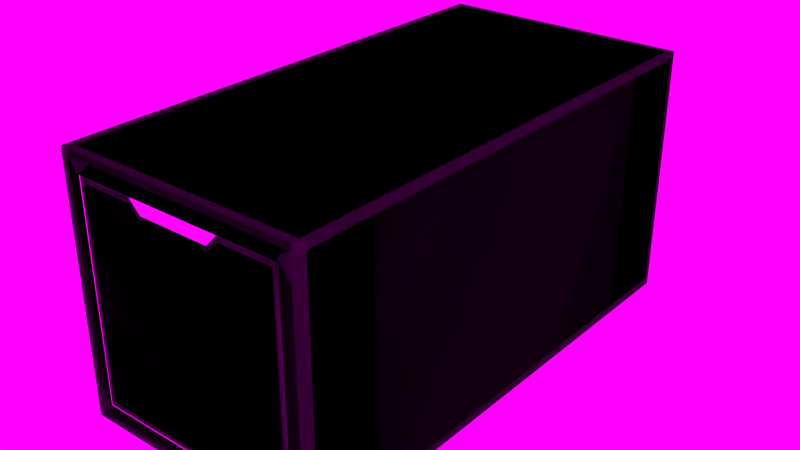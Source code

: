 # Source: chest_drawer.blend  (saved by Blender 3.1.7; exported with 4.5.12 LTS)
import bpy
from mathutils import Matrix  # noqa: F401  (used for matrix-valued properties, if any)

bpy.ops.wm.read_factory_settings(use_empty=True)
scene = bpy.context.scene
scene.name = 'Scene'

# ---- images (referenced by path relative to the original .blend; pixels are not part of the script)
import os
ASSET_DIR = os.environ.get("B2B_ASSET_DIR", "")  # directory of the original .blend (textures are referenced by path, not embedded)
HERE = os.path.dirname(os.path.abspath(__file__))  # packed textures are extracted next to this script under _unpacked/

def load_image(name, relpath, width, height, colorspace="sRGB"):
    """Load a texture the original file referenced (path relative to the .blend, or extracted next to this script)."""
    p = next((c for c in (os.path.join(HERE, relpath), os.path.join(ASSET_DIR, relpath)) if relpath and os.path.exists(c)), "")
    if p:
        img = bpy.data.images.load(p, check_existing=True)
        img.name = name
    else:  # same state as the original file: an image datablock whose file is absent (Cycles renders it pink)
        img = bpy.data.images.new(name, width, height)
        img.source = "FILE"
        img.filepath = "//" + (relpath or name)
    img.colorspace_settings.name = colorspace
    return img
img_ironchest_d_png = load_image('ironchest_d.png', 'ironchest_d.png', 1024, 1024, 'sRGB')
img_ironchest_d_png_004 = load_image('ironchest_d.png.004', 'ironchest_d.png', 1024, 1024, 'sRGB')
img_studio_small_03_1k_exr = load_image('studio_small_03_1k.exr', 'studio_small_03_1k.exr', 1024, 1024, 'Linear Rec.709')

# ---- materials (node trees are filled in below, after node groups)
mat_material = bpy.data.materials.new('Material')
mat_material_004 = bpy.data.materials.new('Material.004')

# ---- material node trees
mat_material.use_nodes = True; mat_material.node_tree.nodes.clear()
_N = mat_material.node_tree.nodes; _L = mat_material.node_tree.links
n0 = _N.new('ShaderNodeBsdfPrincipled'); n0.name = 'Principled BSDF'; n0.location = (10, 300)
n0.distribution = 'GGX'
n0.subsurface_method = 'RANDOM_WALK_SKIN'
n0.inputs[2].default_value = 1.0
n0.inputs[3].default_value = 1.45
n0.inputs[13].default_value = 0.09091
n0.inputs[27].default_value = (0.0, 0.0, 0.0, 1.0)
n0.inputs[28].default_value = 1.0
n1 = _N.new('ShaderNodeOutputMaterial'); n1.name = 'Material Output'; n1.location = (300, 300)
n2 = _N.new('ShaderNodeTexImage'); n2.name = 'Image Texture'; n2.location = (-290, 123)
n2.image = img_ironchest_d_png
n2.interpolation = 'Closest'
_L.new(n0.outputs[0], n1.inputs[0])
_L.new(n2.outputs[0], n0.inputs[0])
n1.is_active_output = True
mat_material_004.use_nodes = True; mat_material_004.node_tree.nodes.clear()
_N = mat_material_004.node_tree.nodes; _L = mat_material_004.node_tree.links
n0 = _N.new('ShaderNodeBsdfPrincipled'); n0.name = 'Principled BSDF'; n0.location = (10, 300)
n0.distribution = 'GGX'
n0.subsurface_method = 'RANDOM_WALK_SKIN'
n0.inputs[2].default_value = 1.0
n0.inputs[3].default_value = 1.45
n0.inputs[13].default_value = 0.09091
n0.inputs[27].default_value = (0.0, 0.0, 0.0, 1.0)
n0.inputs[28].default_value = 1.0
n1 = _N.new('ShaderNodeOutputMaterial'); n1.name = 'Material Output'; n1.location = (300, 300)
n2 = _N.new('ShaderNodeTexImage'); n2.name = 'Image Texture'; n2.location = (-290, 123)
n2.image = img_ironchest_d_png_004
n2.interpolation = 'Closest'
_L.new(n0.outputs[0], n1.inputs[0])
_L.new(n2.outputs[0], n0.inputs[0])
n1.is_active_output = True

# ---- world
world_world = bpy.data.worlds.new('World'); scene.world = world_world
world_world.use_nodes = True; world_world.node_tree.nodes.clear()
_N = world_world.node_tree.nodes; _L = world_world.node_tree.links
n0 = _N.new('ShaderNodeOutputWorld'); n0.name = 'World Output'; n0.location = (300, 300)
n1 = _N.new('ShaderNodeBackground'); n1.name = 'Background'; n1.location = (10, 300)
n1.inputs[1].default_value = 1.5
n2 = _N.new('ShaderNodeTexEnvironment'); n2.name = 'Environment Texture'; n2.location = (-280, 275)
n2.image = img_studio_small_03_1k_exr
_L.new(n1.outputs[0], n0.inputs[0])
_L.new(n2.outputs[0], n1.inputs[0])
n0.is_active_output = True
world_world.color = (0.05088, 0.05088, 0.05088)
world_world.use_sun_shadow = False
world_world.sun_shadow_jitter_overblur = 0.0

# ---- meshes
me_cube_003 = bpy.data.meshes.new('Cube.003')
me_cube_003.from_pydata([(0.42, -0.946, 0.07998), (0.42, -0.946, 0.92), (-0.42, -0.946, 0.07998), (-0.42, -0.946, 0.92), (0.4024, -1.0, 0.9024), (0.4024, -1.0, 0.09761), (-0.4024, -1.0, 0.09761), (-0.4024, -1.0, 0.9024), (0.14, -0.946, 0.8763), (-0.14, -0.946, 0.8763), (0.1473, -1.0, 0.8587), (-0.1472, -1.0, 0.8587), (0.1841, -0.946, 0.92), (0.1914, -1.0, 0.9024), (-0.1845, -0.946, 0.92), (-0.1917, -1.0, 0.9024), (0.3816, -0.946, 0.8337), (-0.3816, -0.946, 0.8337), (0.3816, 0.9273, 0.8337), (-0.3816, 0.9273, 0.8337), (-0.3343, -0.946, 0.8337), (0.3343, -0.946, 0.8337), (-0.3343, 0.8704, 0.8337), (0.3343, 0.8704, 0.8337), (-0.3343, -0.946, 0.1393), (0.3343, -0.946, 0.1393), (-0.3343, 0.8704, 0.1393), (0.3343, 0.8704, 0.1393), (0.3816, -0.946, 0.07998), (-0.3816, -0.946, 0.07998), (0.3816, 0.9273, 0.07998), (-0.3816, 0.9273, 0.07998), (0.3816, 0.9273, 0.1199), (0.3816, -0.946, 0.1199), (-0.3816, -0.946, 0.1199), (-0.3816, 0.9273, 0.1199), (0.3816, 0.9273, 0.8005), (-0.3816, -0.946, 0.8005), (0.3816, -0.946, 0.8005), (-0.3816, 0.9273, 0.8005), (0.42, -1.0, 0.92), (0.42, -1.0, 0.07998), (-0.1845, -1.0, 0.92), (-0.42, -1.0, 0.92), (-0.42, -1.0, 0.07998), (0.1841, -1.0, 0.92), (0.14, -1.0, 0.8763), (-0.14, -1.0, 0.8763), (-0.42, -0.9742, 0.92), (0.42, -0.9742, 0.92), (0.42, -0.9742, 0.07998), (-0.42, -0.9742, 0.07998), (0.14, -0.9742, 0.8763), (-0.14, -0.9742, 0.8763), (0.1841, -0.9742, 0.92), (-0.1845, -0.9742, 0.92), (0.42, 0.9273, 0.4939), (0.42, 0.9273, 0.5359), (0.42, -0.946, 0.4939), (0.42, -0.946, 0.5359), (0.3816, 0.9273, 0.4939), (0.3816, 0.9273, 0.5359), (0.3816, -0.946, 0.4939), (0.3816, -0.946, 0.5359), (-0.3816, 0.9273, 0.4939), (-0.3816, 0.9273, 0.5359), (-0.3816, -0.946, 0.4939), (-0.3816, -0.946, 0.5359), (-0.42, 0.9273, 0.4939), (-0.42, 0.9273, 0.5359), (-0.42, -0.946, 0.4939), (-0.42, -0.946, 0.5359)], [], [(51, 50, 41, 44), (55, 48, 43, 42), (50, 49, 40, 41), (48, 51, 44, 43), (2, 3, 14, 9, 8, 12, 1, 0), (54, 52, 46, 45), (52, 53, 47, 46), (10, 11, 15, 7, 6, 5, 4, 13), (49, 54, 45, 40), (53, 55, 42, 47), (22, 20, 24, 26), (24, 25, 27, 26), (22, 23, 18, 19), (20, 22, 19, 17), (23, 21, 16, 18), (21, 23, 27, 25), (23, 22, 26, 27), (32, 33, 28, 30), (34, 35, 31, 29), (35, 32, 30, 31), (30, 28, 29, 31), (39, 36, 32, 35), (37, 39, 35, 34), (36, 38, 33, 32), (18, 16, 38, 36), (17, 19, 39, 37), (19, 18, 36, 39), (4, 5, 41, 40), (7, 15, 42, 43), (6, 7, 43, 44), (10, 13, 45, 46), (11, 10, 46, 47), (5, 6, 44, 41), (13, 4, 40, 45), (15, 11, 47, 42), (9, 14, 55, 53), (1, 12, 54, 49), (8, 9, 53, 52), (12, 8, 52, 54), (3, 2, 51, 48), (0, 1, 49, 50), (14, 3, 48, 55), (2, 0, 50, 51), (56, 57, 59, 58), (58, 59, 63, 62), (60, 61, 57, 56), (58, 62, 60, 56), (63, 59, 57, 61), (66, 67, 71, 70), (70, 71, 69, 68), (68, 69, 65, 64), (66, 70, 68, 64), (71, 67, 65, 69)])
me_cube_003.polygons.foreach_set('use_smooth', [1, 1, 1, 1, 1, 1, 1, 1, 1, 1, 1, 1, 1, 1, 1, 1, 1, 1, 1, 0, 1, 0, 1, 1, 1, 1, 0, 1, 1, 1, 1, 1, 1, 1, 1, 1, 1, 1, 1, 1, 1, 1, 1, 1, 1, 1, 1, 1, 1, 1, 1, 1, 1])
_uv = me_cube_003.uv_layers.new(name='UVMap')
_uv.uv.foreach_set('vector', [0.2422, 0.7969, 0.4219, 0.7969, 0.4219, 0.8047, 0.2422, 0.8047, 0.1797, 0.9141, 0.2266, 0.9141, 0.2266, 0.9141, 0.1797, 0.9141, 0.4219, 0.8906, 0.2422, 0.8906, 0.2422, 0.8828, 0.4219, 0.8828, 0.2422, 0.8438, 0.4219, 0.8438, 0.4219, 0.8516, 0.2422, 0.8516, 0.4219, 0.7812, 0.4219, 0.9453, 0.375, 0.9453, 0.3672, 0.9375, 0.3125, 0.9375, 0.3047, 0.9453, 0.2578, 0.9453, 0.2578, 0.7812, 0.3125, 0.9219, 0.3281, 0.9219, 0.3281, 0.9219, 0.3125, 0.9219, 0.3281, 0.9219, 0.4062, 0.9219, 0.4062, 0.9219, 0.3281, 0.9219, 0.1016, 0.7969, 0.1641, 0.7969, 0.1719, 0.7891, 0.2188, 0.7891, 0.2188, 0.9609, 0.04688, 0.9609, 0.04688, 0.7891, 0.09375, 0.7891, 0.2422, 0.9219, 0.3125, 0.9219, 0.3125, 0.9219, 0.2422, 0.9219, 0.4062, 0.9219, 0.4219, 0.9219, 0.4219, 0.9219, 0.4062, 0.9219, 0.5547, 0.4141, 0.3125, 0.4141, 0.3125, 0.2969, 0.5547, 0.2969, 0.3125, 0.4141, 0.3125, 0.2969, 0.5547, 0.2969, 0.5547, 0.4141, 0.2188, 0.7812, 0.04688, 0.7812, 0.03906, 0.7656, 0.2266, 0.7656, 0.5, 0.5703, 0.03906, 0.5703, 0.03125, 0.5625, 0.5, 0.5625, 0.04688, 0.6016, 0.5, 0.6016, 0.5, 0.6094, 0.03125, 0.6094, 0.3125, 0.2969, 0.5469, 0.2969, 0.5469, 0.4141, 0.3125, 0.4141, 0.6562, 0.4141, 0.5547, 0.4141, 0.5547, 0.3047, 0.6562, 0.3047, 0.4844, 0.1953, 0.9297, 0.1953, 0.9297, 0.2031, 0.4844, 0.2031, 0.03906, 0.1953, 0.4844, 0.1953, 0.4844, 0.2109, 0.03906, 0.2109, -0.7266, 0.9766, -0.7266, 0.7734, -0.7109, 0.7734, -0.7109, 0.9766, 0.7344, 0.2109, 0.2891, 0.2109, 0.2891, 0.03125, 0.7344, 0.03125, -0.8984, 0.9766, -0.8984, 0.7734, -0.7266, 0.7734, -0.7266, 0.9766, 0.03906, 0.03906, 0.4844, 0.03906, 0.4844, 0.1953, 0.03906, 0.1953, 0.4844, 0.03906, 0.9297, 0.03906, 0.9297, 0.1953, 0.4844, 0.1953, 0.4844, 0.03125, 0.9297, 0.03125, 0.9297, 0.03906, 0.4844, 0.03906, 0.03906, 0.03125, 0.4844, 0.03125, 0.4844, 0.03906, 0.03906, 0.03906, -0.9141, 0.9766, -0.9141, 0.7734, -0.8984, 0.7734, -0.8984, 0.9766, 0.04688, 0.7891, 0.04688, 0.9609, 0.04688, 0.9609, 0.04688, 0.7891, 0.2188, 0.7891, 0.1719, 0.7891, 0.1719, 0.7891, 0.2188, 0.7891, 0.2188, 0.9609, 0.2188, 0.7891, 0.2188, 0.7891, 0.2188, 0.9609, 0.1016, 0.7969, 0.09375, 0.7891, 0.09375, 0.7891, 0.1016, 0.7969, 0.1641, 0.7969, 0.1016, 0.7969, 0.1016, 0.7969, 0.1641, 0.7969, 0.04688, 0.9609, 0.2188, 0.9609, 0.2188, 0.9609, 0.04688, 0.9609, 0.09375, 0.7891, 0.04688, 0.7891, 0.04688, 0.7891, 0.09375, 0.7891, 0.1719, 0.7891, 0.1641, 0.7969, 0.1641, 0.7969, 0.1719, 0.7891, 0.4062, 0.9141, 0.4219, 0.9141, 0.4219, 0.9219, 0.4062, 0.9219, 0.2422, 0.9141, 0.3125, 0.9141, 0.3125, 0.9219, 0.2422, 0.9219, 0.3281, 0.9141, 0.4062, 0.9141, 0.4062, 0.9219, 0.3281, 0.9219, 0.3125, 0.9141, 0.3281, 0.9141, 0.3281, 0.9219, 0.3125, 0.9219, 0.2422, 0.8359, 0.4219, 0.8359, 0.4219, 0.8438, 0.2422, 0.8438, 0.4219, 0.8984, 0.2422, 0.8984, 0.2422, 0.8906, 0.4219, 0.8906, 0.1797, 0.9141, 0.2266, 0.9141, 0.2266, 0.9141, 0.1797, 0.9141, 0.2422, 0.7891, 0.4219, 0.7891, 0.4219, 0.7969, 0.2422, 0.7969, 0.468, 0.7234, 0.468, 0.731, 0.128, 0.731, 0.128, 0.7234, 0.128, 0.7082, 0.128, 0.724, 0.1134, 0.724, 0.1134, 0.7082, 0.09755, 0.7082, 0.09755, 0.724, 0.08303, 0.724, 0.08303, 0.7082, 0.128, 0.7234, 0.128, 0.7165, 0.468, 0.7165, 0.468, 0.7234, 0.128, 0.731, 0.128, 0.724, 0.468, 0.724, 0.468, 0.731, 0.4759, 0.732, 0.4601, 0.732, 0.4601, 0.7161, 0.4759, 0.7161, 0.5372, 0.7176, 0.5372, 0.71, 0.8772, 0.71, 0.8772, 0.7176, 0.1134, 0.7082, 0.1134, 0.724, 0.09755, 0.724, 0.09755, 0.7082, 0.535, 0.7205, 0.535, 0.7129, 0.875, 0.7129, 0.875, 0.7205, 0.5372, 0.7259, 0.5372, 0.7183, 0.8772, 0.7183, 0.8772, 0.7259])
me_cube_003.materials.append(mat_material)
me_cube_003.use_remesh_fix_poles = True
me_cube_003.use_remesh_preserve_attributes = False
me_cube_003.update()
me_cube_006 = bpy.data.meshes.new('Cube.006')
me_cube_006.from_pydata([(0.42, -0.946, 0.4927), (0.42, -0.946, 0.4507), (0.42, 0.9273, 0.4927), (0.42, 0.9273, 0.4507), (0.3816, -0.946, 0.4927), (0.3816, -0.946, 0.4507), (0.3816, 0.9273, 0.4927), (0.3816, 0.9273, 0.4507), (-0.3816, -0.946, 0.4927), (-0.3816, -0.946, 0.4507), (-0.3816, 0.9273, 0.4927), (-0.3816, 0.9273, 0.4507), (-0.42, -0.946, 0.4927), (-0.42, -0.946, 0.4507), (-0.42, 0.9273, 0.4927), (-0.42, 0.9273, 0.4507), (0.421, 1.0, 0.07902), (0.421, 1.0, 0.921), (0.4229, -1.0, 0.07708), (0.4229, -1.0, 0.9229), (-0.421, 1.0, 0.07902), (-0.421, 1.0, 0.921), (-0.4229, -1.0, 0.07708), (-0.4229, -1.0, 0.9229), (0.5, -1.0, 1.0), (0.5, -1.0, 0.0), (-0.5, -1.0, 0.0), (-0.5, -1.0, 1.0), (0.5, 1.0, 0.0), (0.5, 1.0, 1.0), (-0.5, 1.0, 1.0), (-0.5, 1.0, 0.0), (0.421, 0.9885, 0.07902), (0.421, 0.9885, 0.921), (-0.421, 0.9885, 0.921), (-0.421, 0.9885, 0.07902), (0.4229, 0.9418, 0.07708), (0.4229, 0.9418, 0.9229), (-0.4229, 0.9418, 0.07708), (-0.4229, 0.9418, 0.9229), (0.5, -0.97, 0.0), (0.5, -0.97, 1.0), (-0.5, -0.97, 0.0), (-0.5, -0.97, 1.0), (0.5, 0.9752, 0.0), (-0.5, 0.9752, 1.0), (0.5, 0.9752, 1.0), (-0.5, 0.9752, 0.0), (0.4722, -1.0, 0.9722), (0.4722, -1.0, 0.0278), (-0.4722, -1.0, 0.0278), (-0.4722, -1.0, 0.9722), (0.4723, 1.0, 0.02766), (0.4723, 1.0, 0.9723), (-0.4723, 1.0, 0.9723), (-0.4723, 1.0, 0.02766), (-0.5, -1.0, 0.9735), (-0.5, -0.97, 0.9735), (-0.5, 1.0, 0.9723), (0.5, 0.9752, 0.9724), (-0.5, 0.9752, 0.9724), (0.5, 1.0, 0.9723), (0.5, -0.97, 0.9735), (0.5, -1.0, 0.9735), (-0.5, 1.0, 0.03532), (0.5, 0.9752, 0.03527), (-0.5, 0.9752, 0.03527), (0.5, -0.97, 0.03132), (0.5, -1.0, 0.03126), (0.5, 1.0, 0.03532), (-0.5, -1.0, 0.03126), (-0.5, -0.97, 0.03132), (-0.4662, 1.0, 1.0), (-0.4634, -1.0, 0.0), (-0.4634, -0.97, 1.0), (-0.4661, 0.9752, 0.0), (-0.4662, 1.0, 0.0), (-0.4661, 0.9752, 1.0), (-0.4634, -1.0, 1.0), (-0.4634, -0.97, 0.0), (0.477, -0.97, 0.0), (0.477, -1.0, 1.0), (0.477, 1.0, 1.0), (0.477, -1.0, 0.0), (0.477, 0.9752, 0.0), (0.477, -0.97, 1.0), (0.477, 0.9752, 1.0), (0.477, 1.0, 0.0)], [], [(0, 1, 3, 2), (2, 3, 7, 6), (4, 5, 1, 0), (2, 6, 4, 0), (7, 3, 1, 5), (10, 11, 15, 14), (14, 15, 13, 12), (12, 13, 9, 8), (10, 14, 12, 8), (15, 11, 9, 13), (40, 67, 68, 25), (47, 66, 64, 31), (17, 16, 32, 33), (44, 84, 87, 28), (45, 77, 72, 30), (49, 25, 68), (50, 26, 73), (48, 24, 81), (51, 27, 56), (53, 29, 61), (55, 31, 64), (52, 28, 87), (54, 30, 72), (35, 34, 33, 32), (21, 17, 33, 34), (20, 21, 34, 35), (16, 20, 35, 32), (23, 22, 38, 39), (22, 18, 36, 38), (19, 23, 39, 37), (18, 19, 37, 36), (36, 37, 39, 38), (27, 78, 74, 43), (25, 83, 80, 40), (26, 70, 71, 42), (44, 65, 67, 40), (28, 69, 65, 44), (43, 74, 77, 45), (40, 80, 84, 44), (42, 71, 66, 47), (22, 23, 51, 50), (23, 19, 48, 51), (18, 22, 50, 49), (19, 18, 49, 48), (17, 21, 54, 53), (20, 16, 52, 55), (21, 20, 55, 54), (16, 17, 53, 52), (63, 62, 41, 24), (57, 56, 27, 43), (58, 60, 45, 30), (62, 59, 46, 41), (60, 57, 43, 45), (59, 61, 29, 46), (68, 67, 62, 63), (71, 70, 56, 57), (64, 66, 60, 58), (67, 65, 59, 62), (66, 71, 57, 60), (65, 69, 61, 59), (76, 75, 47, 31), (77, 74, 85, 86), (72, 77, 86, 82), (75, 79, 42, 47), (74, 78, 81, 85), (79, 73, 26, 42), (84, 80, 79, 75), (82, 86, 46, 29), (80, 83, 73, 79), (87, 84, 75, 76), (86, 85, 41, 46), (85, 81, 24, 41), (51, 48, 81, 78), (24, 48, 63), (27, 51, 78), (50, 51, 56, 70), (26, 50, 70), (49, 50, 73, 83), (25, 49, 83), (48, 49, 68, 63), (31, 55, 76), (54, 55, 64, 58), (55, 52, 87, 76), (28, 52, 69), (52, 53, 61, 69), (29, 53, 82), (30, 54, 58), (53, 54, 72, 82)])
me_cube_006.polygons.foreach_set('use_smooth', [1, 1, 1, 1, 1, 1, 1, 1, 1, 1, 1, 1, 1, 1, 1, 1, 1, 1, 1, 1, 1, 1, 1, 0, 1, 1, 1, 1, 1, 1, 1, 1, 1, 1, 1, 1, 1, 1, 1, 1, 1, 1, 1, 1, 1, 1, 1, 1, 1, 1, 1, 1, 1, 1, 1, 1, 1, 1, 1, 1, 1, 1, 1, 1, 1, 1, 1, 1, 1, 1, 1, 1, 1, 1, 1, 1, 1, 1, 1, 1, 1, 1, 1, 1, 1, 1, 1, 1])
_uv = me_cube_006.uv_layers.new(name='UVMap')
_uv.uv.foreach_set('vector', [0.468, 0.7234, 0.468, 0.731, 0.128, 0.731, 0.128, 0.7234, 0.128, 0.7082, 0.128, 0.724, 0.1134, 0.724, 0.1134, 0.7082, 0.09755, 0.7082, 0.09755, 0.724, 0.08303, 0.724, 0.08303, 0.7082, 0.128, 0.7234, 0.128, 0.7165, 0.468, 0.7165, 0.468, 0.7234, 0.128, 0.731, 0.128, 0.724, 0.468, 0.724, 0.468, 0.731, 0.4759, 0.732, 0.4601, 0.732, 0.4601, 0.7161, 0.4759, 0.7161, 0.5372, 0.7176, 0.5372, 0.71, 0.8772, 0.71, 0.8772, 0.7176, 0.1134, 0.7082, 0.1134, 0.724, 0.09755, 0.724, 0.09755, 0.7082, 0.535, 0.7205, 0.535, 0.7129, 0.875, 0.7129, 0.875, 0.7205, 0.5372, 0.7259, 0.5372, 0.7183, 0.8772, 0.7183, 0.8772, 0.7259, 0.4315, 0.7656, 0.4315, 0.772, 0.4375, 0.772, 0.4375, 0.7656, 0.03628, 0.7656, 0.03628, 0.7728, 0.03125, 0.7728, 0.03125, 0.7656, 0.2812, 0.5938, 0.4531, 0.5938, 0.4531, 0.5938, 0.2812, 0.5938, 0.01562, 0.01814, 0.02477, 0.01814, 0.02477, 0.01562, 0.01562, 0.01562, 0.4951, 0.2187, 0.4951, 0.2119, 0.5, 0.2119, 0.5, 0.2188, 0.06532, 0.6066, 0.0625, 0.6094, 0.06861, 0.6094, 0.06814, 0.5569, 0.0625, 0.5625, 0.06965, 0.5625, 0.06814, 0.5881, 0.0625, 0.5938, 0.06698, 0.5938, 0.2522, 0.5759, 0.2578, 0.5703, 0.2526, 0.5703, 0.2711, 0.5836, 0.2656, 0.5781, 0.2712, 0.5781, 0.2711, 0.5992, 0.2656, 0.5938, 0.2728, 0.5938, 0.2711, 0.5602, 0.2656, 0.5547, 0.2703, 0.5547, 0.06016, 0.5289, 0.05469, 0.5234, 0.06156, 0.5234, 0.3203, 0.7812, 0.3203, 0.9531, 0.1484, 0.9531, 0.1484, 0.7812, 0.07031, 0.5391, 0.2422, 0.5391, 0.2422, 0.5469, 0.07031, 0.5469, 0.2812, 0.6094, 0.4531, 0.6094, 0.4531, 0.6172, 0.2812, 0.6172, 0.2812, 0.5703, 0.4531, 0.5703, 0.4531, 0.5703, 0.2812, 0.5703, 0.7002, 0.4142, 0.7002, 0.2994, 0.4267, 0.2994, 0.4267, 0.4142, 0.5442, 0.2999, 0.5442, 0.4202, 0.2817, 0.4202, 0.2817, 0.2999, 0.6431, 0.4183, 0.6431, 0.298, 0.3806, 0.298, 0.3806, 0.4183, 0.5521, 0.2988, 0.5521, 0.4137, 0.2787, 0.4137, 0.2787, 0.2988, 0.03481, 0.281, 0.03481, 0.4451, 0.1989, 0.4451, 0.1989, 0.281, 0.1016, 0.2188, 0.1016, 0.2113, 0.1075, 0.2113, 0.1075, 0.2188, 0.01562, 0.2188, 0.02477, 0.2188, 0.02477, 0.2157, 0.01562, 0.2157, 0.4375, 0.7656, 0.4375, 0.772, 0.4314, 0.772, 0.4314, 0.7656, 0.04399, 0.7656, 0.04399, 0.7728, 0.4315, 0.772, 0.4315, 0.7656, 0.03906, 0.7656, 0.03906, 0.7728, 0.04399, 0.7728, 0.04399, 0.7656, 0.1075, 0.2188, 0.1075, 0.2113, 0.4951, 0.2119, 0.4951, 0.2187, 0.01562, 0.2157, 0.02477, 0.2157, 0.02477, 0.01814, 0.01562, 0.01814, 0.4314, 0.7656, 0.4314, 0.772, 0.03628, 0.7728, 0.03628, 0.7656, 0.07812, 0.5859, 0.2422, 0.5859, 0.2522, 0.5759, 0.06814, 0.5759, 0.2422, 0.5781, 0.07812, 0.5781, 0.06814, 0.5881, 0.2522, 0.5881, 0.2422, 0.5469, 0.07812, 0.5469, 0.06814, 0.5569, 0.2522, 0.5569, 0.2422, 0.6016, 0.07031, 0.6016, 0.06532, 0.6066, 0.2522, 0.6066, 0.2422, 0.5391, 0.07031, 0.5391, 0.06016, 0.5289, 0.2523, 0.5289, 0.4531, 0.5703, 0.2812, 0.5703, 0.2711, 0.5602, 0.4633, 0.5602, 0.4531, 0.6094, 0.2812, 0.6094, 0.2711, 0.5992, 0.4633, 0.5992, 0.4531, 0.5938, 0.2812, 0.5938, 0.2711, 0.5836, 0.4633, 0.5836, 0.4375, 0.9634, 0.4315, 0.9634, 0.4315, 0.9688, 0.4375, 0.9688, 0.4314, 0.9634, 0.4375, 0.9634, 0.4375, 0.9688, 0.4314, 0.9688, 0.03125, 0.9631, 0.03628, 0.9631, 0.03628, 0.9688, 0.03125, 0.9688, 0.4315, 0.9634, 0.04399, 0.9631, 0.04399, 0.9688, 0.4315, 0.9688, 0.03628, 0.9631, 0.4314, 0.9634, 0.4314, 0.9688, 0.03628, 0.9688, 0.04399, 0.9631, 0.03906, 0.9631, 0.03906, 0.9688, 0.04399, 0.9688, 0.4375, 0.772, 0.4315, 0.772, 0.4315, 0.9634, 0.4375, 0.9634, 0.4314, 0.772, 0.4375, 0.772, 0.4375, 0.9634, 0.4314, 0.9634, 0.03125, 0.7728, 0.03628, 0.7728, 0.03628, 0.9631, 0.03125, 0.9631, 0.4315, 0.772, 0.04399, 0.7728, 0.04399, 0.9631, 0.4315, 0.9634, 0.03628, 0.7728, 0.4314, 0.772, 0.4314, 0.9634, 0.03628, 0.9631, 0.04399, 0.7728, 0.03906, 0.7728, 0.03906, 0.9631, 0.04399, 0.9631, 0.4006, 0.01562, 0.4006, 0.01814, 0.4141, 0.01814, 0.4141, 0.01562, 0.4951, 0.2119, 0.1075, 0.2113, 0.1075, 0.02029, 0.4951, 0.02029, 0.5, 0.2119, 0.4951, 0.2119, 0.4951, 0.02029, 0.5, 0.02029, 0.4006, 0.01814, 0.3995, 0.2157, 0.4141, 0.2157, 0.4141, 0.01814, 0.1075, 0.2113, 0.1016, 0.2113, 0.1016, 0.02029, 0.1075, 0.02029, 0.3995, 0.2157, 0.3995, 0.2188, 0.4141, 0.2188, 0.4141, 0.2157, 0.02477, 0.01814, 0.02477, 0.2157, 0.3995, 0.2157, 0.4006, 0.01814, 0.5, 0.02029, 0.4951, 0.02029, 0.4951, 0.01562, 0.5, 0.01562, 0.02477, 0.2157, 0.02477, 0.2188, 0.3995, 0.2188, 0.3995, 0.2157, 0.02477, 0.01562, 0.02477, 0.01814, 0.4006, 0.01814, 0.4006, 0.01562, 0.4951, 0.02029, 0.1075, 0.02029, 0.1075, 0.01562, 0.4951, 0.01562, 0.1075, 0.02029, 0.1016, 0.02029, 0.1016, 0.01562, 0.1075, 0.01562, 0.2522, 0.5881, 0.06814, 0.5881, 0.06698, 0.5938, 0.2507, 0.5938, 0.2578, 0.6094, 0.2522, 0.6066, 0.2526, 0.6094, 0.2578, 0.5938, 0.2522, 0.5881, 0.2507, 0.5938, 0.06814, 0.5759, 0.2522, 0.5759, 0.2526, 0.5703, 0.06861, 0.5703, 0.0625, 0.5703, 0.06814, 0.5759, 0.06861, 0.5703, 0.2522, 0.5569, 0.06814, 0.5569, 0.06965, 0.5625, 0.2533, 0.5625, 0.2578, 0.5625, 0.2522, 0.5569, 0.2533, 0.5625, 0.2522, 0.6066, 0.06532, 0.6066, 0.06861, 0.6094, 0.2526, 0.6094, 0.4688, 0.5547, 0.4633, 0.5602, 0.4619, 0.5547, 0.4633, 0.5992, 0.2711, 0.5992, 0.2728, 0.5938, 0.4631, 0.5938, 0.4633, 0.5602, 0.2711, 0.5602, 0.2703, 0.5547, 0.4619, 0.5547, 0.4688, 0.5781, 0.4633, 0.5836, 0.4616, 0.5781, 0.4633, 0.5836, 0.2711, 0.5836, 0.2712, 0.5781, 0.4616, 0.5781, 0.2578, 0.5234, 0.2523, 0.5289, 0.2531, 0.5234, 0.4688, 0.5938, 0.4633, 0.5992, 0.4631, 0.5938, 0.2523, 0.5289, 0.06016, 0.5289, 0.06156, 0.5234, 0.2531, 0.5234])
me_cube_006.materials.append(mat_material)
me_cube_006.use_remesh_fix_poles = True
me_cube_006.use_remesh_preserve_attributes = False
me_cube_006.update()
me_cube_007 = bpy.data.meshes.new('Cube.007')
me_cube_007.from_pydata([(0.42, -0.946, 0.4927), (0.42, -0.946, 0.4507), (0.42, 0.9273, 0.4927), (0.42, 0.9273, 0.4507), (0.3816, -0.946, 0.4717), (0.3816, 0.9273, 0.4717), (-0.3816, -0.946, 0.4717), (-0.3816, 0.9273, 0.4717), (-0.42, -0.946, 0.4927), (-0.42, -0.946, 0.4507), (-0.42, 0.9273, 0.4927), (-0.42, 0.9273, 0.4507), (0.4229, -1.0, 0.07708), (0.4229, -1.0, 0.9229), (-0.4229, -1.0, 0.07708), (-0.4229, -1.0, 0.9229), (0.5, -1.0, 1.0), (0.5, -1.0, 0.0), (-0.5, -1.0, 0.0), (-0.5, -1.0, 1.0), (0.5, 1.0, 0.0), (0.5, 1.0, 1.0), (-0.5, 1.0, 1.0), (-0.5, 1.0, 0.0), (0.4229, 0.9418, 0.07708), (0.4229, 0.9418, 0.9229), (-0.4229, 0.9418, 0.07708), (-0.4229, 0.9418, 0.9229)], [], [(0, 1, 3, 2), (2, 3, 5), (4, 1, 0), (2, 5, 4, 0), (5, 3, 1, 4), (7, 11, 10), (10, 11, 9, 8), (8, 9, 6), (7, 10, 8, 6), (11, 7, 6, 9), (16, 17, 20, 21), (17, 18, 23, 20), (15, 19, 18, 14), (15, 14, 26, 27), (14, 12, 24, 26), (13, 15, 27, 25), (12, 13, 25, 24), (24, 25, 27, 26), (19, 15, 13, 16), (18, 17, 12, 14), (17, 16, 13, 12), (18, 19, 22, 23), (20, 23, 22, 21), (19, 16, 21, 22)])
_uv = me_cube_007.uv_layers.new(name='UVMap')
_uv.uv.foreach_set('vector', [0.468, 0.7234, 0.468, 0.731, 0.128, 0.731, 0.128, 0.7234, 0.128, 0.7082, 0.128, 0.724, 0.1134, 0.7082, 0.09755, 0.724, 0.08303, 0.724, 0.08303, 0.7082, 0.128, 0.7234, 0.128, 0.7165, 0.468, 0.7165, 0.468, 0.7234, 0.128, 0.731, 0.128, 0.724, 0.468, 0.724, 0.468, 0.731, 0.4601, 0.732, 0.4601, 0.7161, 0.4759, 0.7161, 0.5372, 0.7176, 0.5372, 0.71, 0.8772, 0.71, 0.8772, 0.7176, 0.1134, 0.7082, 0.1134, 0.724, 0.09755, 0.7082, 0.535, 0.7205, 0.535, 0.7129, 0.875, 0.7129, 0.875, 0.7205, 0.5372, 0.7259, 0.5372, 0.7183, 0.8772, 0.7183, 0.8772, 0.7259, 0.4375, 0.9688, 0.4375, 0.7656, 0.03906, 0.7656, 0.03906, 0.9688, 0.01562, 0.2188, 0.4141, 0.2188, 0.4141, 0.01562, 0.01562, 0.01562, 0.2422, 0.5859, 0.2578, 0.5703, 0.0625, 0.5703, 0.07812, 0.5859, 0.7002, 0.4142, 0.7002, 0.2994, 0.4267, 0.2994, 0.4267, 0.4142, 0.5442, 0.2999, 0.5442, 0.4202, 0.2817, 0.4202, 0.2817, 0.2999, 0.6431, 0.4183, 0.6431, 0.298, 0.3806, 0.298, 0.3806, 0.4183, 0.5521, 0.2988, 0.5521, 0.4137, 0.2787, 0.4137, 0.2787, 0.2988, 0.03481, 0.281, 0.03481, 0.4451, 0.1989, 0.4451, 0.1989, 0.281, 0.2578, 0.5938, 0.2422, 0.5781, 0.07812, 0.5781, 0.0625, 0.5938, 0.0625, 0.5625, 0.2578, 0.5625, 0.2422, 0.5469, 0.07812, 0.5469, 0.0625, 0.6094, 0.2578, 0.6094, 0.2422, 0.6016, 0.07031, 0.6016, 0.4375, 0.7656, 0.4375, 0.9688, 0.03125, 0.9688, 0.03125, 0.7656, 0.2303, 0.7733, 0.422, 0.7733, 0.422, 0.965, 0.2303, 0.965, 0.1016, 0.2188, 0.1016, 0.01562, 0.5, 0.01562, 0.5, 0.2188])
me_cube_007.materials.append(mat_material)
me_cube_007.use_remesh_fix_poles = True
me_cube_007.use_remesh_preserve_attributes = False
me_cube_007.update()
me_cube_008 = bpy.data.meshes.new('Cube.008')
me_cube_008.from_pydata([(0.42, -0.946, 0.07998), (0.42, -0.946, 0.92), (-0.42, -0.946, 0.07998), (-0.42, -0.946, 0.92), (0.3816, -0.946, 0.8337), (-0.3816, -0.946, 0.8337), (0.3816, 0.9273, 0.8337), (-0.3816, 0.9273, 0.8337), (-0.3343, -0.946, 0.1393), (0.3343, -0.946, 0.1393), (-0.3343, 0.8704, 0.1393), (0.3343, 0.8704, 0.1393), (0.3816, -0.946, 0.07998), (-0.3816, -0.946, 0.07998), (0.3816, 0.9273, 0.07998), (-0.3816, 0.9273, 0.07998), (0.42, -1.0, 0.92), (0.42, -1.0, 0.07998), (-0.42, -1.0, 0.92), (-0.42, -1.0, 0.07998), (0.42, 0.9273, 0.5166), (0.42, -0.946, 0.5166), (0.3816, 0.9273, 0.4939), (0.3816, 0.9273, 0.5359), (0.3816, -0.946, 0.4939), (0.3816, -0.946, 0.5359), (-0.3816, 0.9273, 0.4939), (-0.3816, 0.9273, 0.5359), (-0.3816, -0.946, 0.4939), (-0.3816, -0.946, 0.5359), (-0.42, 0.9273, 0.5166), (-0.42, -0.946, 0.5166)], [], [(3, 2, 19, 18), (15, 13, 5, 7), (2, 3, 1, 0), (1, 3, 18, 16), (7, 5, 8, 10), (8, 9, 11, 10), (16, 18, 19, 17), (4, 6, 11, 9), (6, 7, 10, 11), (7, 6, 14, 15), (14, 12, 13, 15), (12, 14, 6, 4), (0, 1, 16, 17), (21, 25, 24), (22, 23, 20), (21, 24, 22, 20), (25, 21, 20, 23), (28, 29, 31), (30, 27, 26), (28, 31, 30, 26), (31, 29, 27, 30), (2, 0, 17, 19)])
me_cube_008.polygons.foreach_set('use_smooth', [1, 0, 1, 1, 1, 1, 0, 1, 1, 0, 0, 0, 1, 1, 1, 1, 1, 1, 1, 1, 1, 1])
_uv = me_cube_008.uv_layers.new(name='UVMap')
_uv.uv.foreach_set('vector', [0.2422, 0.8359, 0.4219, 0.8359, 0.4219, 0.8516, 0.2422, 0.8516, 0.4844, 0.2109, 0.03906, 0.2109, 0.03906, 0.03125, 0.4844, 0.03125, 0.4219, 0.7812, 0.4219, 0.9453, 0.2578, 0.9453, 0.2578, 0.7812, 0.2422, 0.9141, 0.2266, 0.9141, 0.2266, 0.9141, 0.2422, 0.9219, 0.5547, 0.4141, 0.3125, 0.4141, 0.3125, 0.2969, 0.5547, 0.2969, 0.3125, 0.4141, 0.3125, 0.2969, 0.5547, 0.2969, 0.5547, 0.4141, 0.04688, 0.7891, 0.2188, 0.7891, 0.2188, 0.9609, 0.04688, 0.9609, 0.3125, 0.2969, 0.5469, 0.2969, 0.5469, 0.4141, 0.3125, 0.4141, 0.6562, 0.4141, 0.5547, 0.4141, 0.5547, 0.3047, 0.6562, 0.3047, -0.9141, 0.9766, -0.9141, 0.7734, -0.7109, 0.7734, -0.7109, 0.9766, 0.7344, 0.2109, 0.2891, 0.2109, 0.2891, 0.03125, 0.7344, 0.03125, 0.9297, 0.2031, 0.4844, 0.2031, 0.4844, 0.03125, 0.9297, 0.03125, 0.4219, 0.8984, 0.2422, 0.8984, 0.2422, 0.8828, 0.4219, 0.8828, 0.128, 0.724, 0.1134, 0.724, 0.1134, 0.7082, 0.09755, 0.7082, 0.09755, 0.724, 0.08303, 0.7082, 0.128, 0.7234, 0.128, 0.7165, 0.468, 0.7165, 0.468, 0.7234, 0.128, 0.731, 0.128, 0.724, 0.468, 0.724, 0.468, 0.731, 0.4759, 0.732, 0.4601, 0.732, 0.4759, 0.7161, 0.1134, 0.724, 0.09755, 0.724, 0.09755, 0.7082, 0.535, 0.7205, 0.535, 0.7129, 0.875, 0.7129, 0.875, 0.7205, 0.5372, 0.7259, 0.5372, 0.7183, 0.8772, 0.7183, 0.8772, 0.7259, 0.2422, 0.7891, 0.4219, 0.7891, 0.4219, 0.8047, 0.2422, 0.8047])
me_cube_008.materials.append(mat_material)
me_cube_008.use_remesh_fix_poles = True
me_cube_008.use_remesh_preserve_attributes = False
me_cube_008.update()
me_cube_010 = bpy.data.meshes.new('Cube.010')
me_cube_010.from_pydata([(0.421, 0.9885, 0.07902), (0.421, 0.9885, 0.921), (-0.421, 0.9885, 0.07902), (-0.421, 0.9885, 0.921), (0.421, 0.9345, 0.921), (0.421, 0.9345, 0.07902), (-0.421, 0.9345, 0.921), (-0.421, 0.9345, 0.07902)], [], [(2, 3, 1, 0), (6, 7, 5, 4), (2, 7, 6, 3), (1, 4, 5, 0), (3, 6, 4, 1), (0, 5, 7, 2)])
_uv = me_cube_010.uv_layers.new(name='UVMap')
_uv.uv.foreach_set('vector', [0.3203, 0.7812, 0.3203, 0.9531, 0.1484, 0.9531, 0.1484, 0.7812, 0.3203, 0.7812, 0.3203, 0.9531, 0.1484, 0.9531, 0.1484, 0.7812, 0.3203, 0.7812, 0.3203, 0.7812, 0.3203, 0.9531, 0.3203, 0.9531, 0.1484, 0.9531, 0.1484, 0.9531, 0.1484, 0.7812, 0.1484, 0.7812, 0.3203, 0.9531, 0.3203, 0.9531, 0.1484, 0.9531, 0.1484, 0.9531, 0.1484, 0.7812, 0.1484, 0.7812, 0.3203, 0.7812, 0.3203, 0.7812])
me_cube_010.materials.append(mat_material_004)
me_cube_010.use_remesh_fix_poles = True
me_cube_010.use_remesh_preserve_attributes = False
me_cube_010.update()
me_cube_001 = bpy.data.meshes.new('Cube.001')
me_cube_001.from_pydata([(0.42, -0.946, 0.4927), (0.42, -0.946, 0.4507), (0.42, 0.9273, 0.4927), (0.42, 0.9273, 0.4507), (0.3816, -0.946, 0.4927), (0.3816, -0.946, 0.4507), (0.3816, 0.9273, 0.4927), (0.3816, 0.9273, 0.4507)], [], [(0, 1, 3, 2), (2, 3, 7, 6), (4, 5, 1, 0), (2, 6, 4, 0), (7, 3, 1, 5), (6, 7, 5, 4)])
me_cube_001.polygons.foreach_set('use_smooth', [True] * 6)
_uv = me_cube_001.uv_layers.new(name='UVMap')
_uv.uv.foreach_set('vector', [0.468, 0.7234, 0.468, 0.731, 0.128, 0.731, 0.128, 0.7234, 0.128, 0.7082, 0.128, 0.724, 0.1134, 0.724, 0.1134, 0.7082, 0.09755, 0.7082, 0.09755, 0.724, 0.08303, 0.724, 0.08303, 0.7082, 0.128, 0.7234, 0.128, 0.7165, 0.468, 0.7165, 0.468, 0.7234, 0.128, 0.731, 0.128, 0.724, 0.468, 0.724, 0.468, 0.731, 0.128, 0.7165, 0.128, 0.731, 0.09755, 0.724, 0.468, 0.7165])
me_cube_001.materials.append(mat_material_004)
me_cube_001.use_remesh_fix_poles = True
me_cube_001.use_remesh_preserve_attributes = False
me_cube_001.update()
me_cube_005 = bpy.data.meshes.new('Cube.005')
me_cube_005.from_pydata([(-0.3816, -0.946, 0.4927), (-0.3816, 0.9273, 0.4927), (-0.3816, -0.946, 0.4507), (-0.42, -0.946, 0.4927), (-0.42, 0.9273, 0.4927), (-0.42, -0.946, 0.4507), (-0.42, 0.9273, 0.4507), (-0.3816, 0.9273, 0.4507)], [], [(1, 0, 2, 7), (1, 4, 3, 0), (3, 5, 2, 0), (4, 6, 5, 3), (6, 7, 2, 5), (1, 7, 6, 4)])
me_cube_005.polygons.foreach_set('use_smooth', [True] * 6)
_uv = me_cube_005.uv_layers.new(name='UVMap')
_uv.uv.foreach_set('vector', [0.4759, 0.732, 0.09755, 0.7082, 0.8772, 0.7183, 0.4601, 0.732, 0.535, 0.7205, 0.535, 0.7129, 0.875, 0.7129, 0.875, 0.7205, 0.1134, 0.7082, 0.1134, 0.724, 0.09755, 0.724, 0.09755, 0.7082, 0.5372, 0.7176, 0.5372, 0.71, 0.8772, 0.71, 0.8772, 0.7176, 0.5372, 0.7259, 0.5372, 0.7183, 0.8772, 0.7183, 0.8772, 0.7259, 0.4759, 0.732, 0.4601, 0.732, 0.4601, 0.7161, 0.4759, 0.7161])
me_cube_005.materials.append(mat_material_004)
me_cube_005.use_remesh_fix_poles = True
me_cube_005.use_remesh_preserve_attributes = False
me_cube_005.update()
me_cube_012 = bpy.data.meshes.new('Cube.012')
me_cube_012.from_pydata([(0.421, 1.0, 0.921), (-0.421, 1.0, 0.921), (0.4723, 1.0, 0.9723), (0.5, 1.0, 1.0), (-0.4723, 1.0, 0.9723), (0.477, 1.0, 1.0), (-0.4662, 1.0, 1.0), (0.477, 0.9752, 1.0), (-0.4661, 0.9752, 1.0), (0.5, 0.9752, 1.0), (0.477, -0.97, 1.0), (-0.4634, -0.97, 1.0), (0.5, -0.97, 1.0), (0.477, -1.0, 1.0), (-0.4634, -1.0, 1.0), (0.5, -1.0, 1.0), (0.4722, -1.0, 0.9722), (0.4229, -1.0, 0.9229), (-0.4722, -1.0, 0.9722), (-0.4229, -1.0, 0.9229), (-0.5, -1.0, 1.0), (-0.5, -0.97, 1.0), (-0.5, 0.9752, 1.0), (-0.5, 1.0, 1.0)], [], [(0, 1, 4, 2), (1, 0, 17, 19), (3, 2, 5), (2, 4, 6, 5), (5, 7, 9, 3), (6, 8, 7, 5), (8, 11, 10, 7), (7, 10, 12, 9), (11, 14, 13, 10), (10, 13, 15, 12), (18, 16, 13, 14), (16, 15, 13), (19, 17, 16, 18), (20, 18, 14), (20, 14, 11, 21), (21, 11, 8, 22), (22, 8, 6, 23), (4, 23, 6), (1, 19, 20, 23), (17, 0, 3, 15)])
me_cube_012.polygons.foreach_set('use_smooth', [True] * 20)
_uv = me_cube_012.uv_layers.new(name='UVMap')
_uv.uv.foreach_set('vector', [0.2422, 0.5391, 0.07031, 0.5391, 0.06016, 0.5289, 0.2523, 0.5289, 0.07031, 0.5391, 0.2422, 0.5391, 0.2422, 0.5469, 0.07031, 0.5469, 0.2578, 0.5234, 0.2523, 0.5289, 0.2531, 0.5234, 0.2523, 0.5289, 0.06016, 0.5289, 0.06156, 0.5234, 0.2531, 0.5234, 0.5, 0.02029, 0.4951, 0.02029, 0.4951, 0.01562, 0.5, 0.01562, 0.5, 0.2119, 0.4951, 0.2119, 0.4951, 0.02029, 0.5, 0.02029, 0.4951, 0.2119, 0.1075, 0.2113, 0.1075, 0.02029, 0.4951, 0.02029, 0.4951, 0.02029, 0.1075, 0.02029, 0.1075, 0.01562, 0.4951, 0.01562, 0.1075, 0.2113, 0.1016, 0.2113, 0.1016, 0.02029, 0.1075, 0.02029, 0.1075, 0.02029, 0.1016, 0.02029, 0.1016, 0.01562, 0.1075, 0.01562, 0.2522, 0.5881, 0.06814, 0.5881, 0.06698, 0.5938, 0.2507, 0.5938, 0.06814, 0.5881, 0.0625, 0.5938, 0.06698, 0.5938, 0.2422, 0.5781, 0.07812, 0.5781, 0.06814, 0.5881, 0.2522, 0.5881, 0.2578, 0.5938, 0.2522, 0.5881, 0.2507, 0.5938, 0.1016, 0.2188, 0.1016, 0.2113, 0.1075, 0.2113, 0.1075, 0.2188, 0.1075, 0.2188, 0.1075, 0.2113, 0.4951, 0.2119, 0.4951, 0.2187, 0.4951, 0.2187, 0.4951, 0.2119, 0.5, 0.2119, 0.5, 0.2188, 0.06016, 0.5289, 0.05469, 0.5234, 0.06156, 0.5234, 0.07031, 0.5391, 0.07031, 0.5469, 0.07031, 0.5469, 0.07031, 0.5391, 0.2422, 0.5469, 0.2422, 0.5391, 0.2422, 0.5391, 0.2422, 0.5469])
me_cube_012.materials.append(mat_material_004)
me_cube_012.use_remesh_fix_poles = True
me_cube_012.use_remesh_preserve_attributes = False
me_cube_012.update()
me_cube_011 = bpy.data.meshes.new('Cube.011')
me_cube_011.from_pydata([(-0.421, 1.0, 0.07902), (-0.421, 1.0, 0.921), (-0.4723, 1.0, 0.02766), (-0.5, 1.0, 0.0), (-0.4723, 1.0, 0.9723), (-0.5, 1.0, 0.03532), (-0.5, 1.0, 0.9723), (-0.5, 0.9752, 0.03527), (-0.5, 0.9752, 0.0), (-0.5, 0.9752, 0.9724), (-0.5, -0.97, 0.03132), (-0.5, -0.97, 0.0), (-0.5, -0.97, 0.9735), (-0.5, -1.0, 0.03126), (-0.5, -1.0, 0.0), (-0.5, -1.0, 0.9735), (-0.4722, -1.0, 0.0278), (-0.4229, -1.0, 0.07708), (-0.4722, -1.0, 0.9722), (-0.4229, -1.0, 0.9229), (-0.5, -1.0, 1.0), (-0.5, -0.97, 1.0), (-0.5, 0.9752, 1.0), (-0.5, 1.0, 1.0)], [], [(1, 0, 2, 4), (2, 3, 5), (4, 2, 5, 6), (8, 7, 5, 3), (5, 7, 9, 6), (11, 10, 7, 8), (7, 10, 12, 9), (14, 13, 10, 11), (10, 13, 15, 12), (14, 16, 13), (16, 18, 15, 13), (17, 19, 18, 16), (18, 20, 15), (12, 15, 20, 21), (9, 12, 21, 22), (6, 9, 22, 23), (23, 4, 6), (0, 1, 19, 17), (19, 1, 23, 20), (0, 17, 14, 3)])
me_cube_011.polygons.foreach_set('use_smooth', [True] * 20)
_uv = me_cube_011.uv_layers.new(name='UVMap')
_uv.uv.foreach_set('vector', [0.4531, 0.6094, 0.2812, 0.6094, 0.2711, 0.5992, 0.4633, 0.5992, 0.2711, 0.5992, 0.2656, 0.5938, 0.2728, 0.5938, 0.4633, 0.5992, 0.2711, 0.5992, 0.2728, 0.5938, 0.4631, 0.5938, 0.03628, 0.7656, 0.03628, 0.7728, 0.03125, 0.7728, 0.03125, 0.7656, 0.03125, 0.7728, 0.03628, 0.7728, 0.03628, 0.9631, 0.03125, 0.9631, 0.4314, 0.7656, 0.4314, 0.772, 0.03628, 0.7728, 0.03628, 0.7656, 0.03628, 0.7728, 0.4314, 0.772, 0.4314, 0.9634, 0.03628, 0.9631, 0.4375, 0.7656, 0.4375, 0.772, 0.4314, 0.772, 0.4314, 0.7656, 0.4314, 0.772, 0.4375, 0.772, 0.4375, 0.9634, 0.4314, 0.9634, 0.0625, 0.5703, 0.06814, 0.5759, 0.06861, 0.5703, 0.06814, 0.5759, 0.2522, 0.5759, 0.2526, 0.5703, 0.06861, 0.5703, 0.07812, 0.5859, 0.2422, 0.5859, 0.2522, 0.5759, 0.06814, 0.5759, 0.2522, 0.5759, 0.2578, 0.5703, 0.2526, 0.5703, 0.4314, 0.9634, 0.4375, 0.9634, 0.4375, 0.9688, 0.4314, 0.9688, 0.03628, 0.9631, 0.4314, 0.9634, 0.4314, 0.9688, 0.03628, 0.9688, 0.03125, 0.9631, 0.03628, 0.9631, 0.03628, 0.9688, 0.03125, 0.9688, 0.4688, 0.5938, 0.4633, 0.5992, 0.4631, 0.5938, 0.2812, 0.6094, 0.4531, 0.6094, 0.4531, 0.6094, 0.2812, 0.6094, 0.4531, 0.6094, 0.4531, 0.6094, 0.4531, 0.6094, 0.4531, 0.6094, 0.2812, 0.6094, 0.2812, 0.6094, 0.2812, 0.6094, 0.2812, 0.6094])
me_cube_011.materials.append(mat_material_004)
me_cube_011.use_remesh_fix_poles = True
me_cube_011.use_remesh_preserve_attributes = False
me_cube_011.update()
me_cube_009 = bpy.data.meshes.new('Cube.009')
me_cube_009.from_pydata([(0.421, 1.0, 0.07902), (0.421, 1.0, 0.921), (0.4723, 1.0, 0.02766), (0.4229, -1.0, 0.07708), (0.4229, -1.0, 0.9229), (0.4722, -1.0, 0.0278), (0.5, -1.0, 0.0), (0.4722, -1.0, 0.9722), (0.5, -1.0, 0.03126), (0.5, -1.0, 0.9735), (0.5, -0.97, 0.03132), (0.5, -0.97, 0.0), (0.5, -0.97, 0.9735), (0.5, 0.9752, 0.03527), (0.5, 0.9752, 0.0), (0.5, 0.9752, 0.9724), (0.5, 1.0, 0.03532), (0.5, 1.0, 0.9723), (0.5, 1.0, 0.0), (0.5, 1.0, 1.0), (0.4723, 1.0, 0.9723), (0.5, 0.9752, 1.0), (0.5, -0.97, 1.0), (0.5, -1.0, 1.0)], [], [(0, 1, 20, 2), (1, 0, 3, 4), (4, 3, 5, 7), (5, 6, 8), (7, 5, 8, 9), (11, 10, 8, 6), (8, 10, 12, 9), (14, 13, 10, 11), (10, 13, 15, 12), (18, 16, 13, 14), (13, 16, 17, 15), (2, 20, 17, 16), (18, 2, 16), (15, 17, 19, 21), (20, 19, 17), (12, 15, 21, 22), (9, 12, 22, 23), (23, 7, 9), (3, 0, 18, 6), (1, 4, 23, 19)])
me_cube_009.polygons.foreach_set('use_smooth', [True] * 20)
_uv = me_cube_009.uv_layers.new(name='UVMap')
_uv.uv.foreach_set('vector', [0.4531, 0.5938, 0.2812, 0.5938, 0.2711, 0.5836, 0.4633, 0.5836, 0.2812, 0.5938, 0.4531, 0.5938, 0.4531, 0.5938, 0.2812, 0.5938, 0.2422, 0.6016, 0.07031, 0.6016, 0.06532, 0.6066, 0.2522, 0.6066, 0.06532, 0.6066, 0.0625, 0.6094, 0.06861, 0.6094, 0.2522, 0.6066, 0.06532, 0.6066, 0.06861, 0.6094, 0.2526, 0.6094, 0.4315, 0.7656, 0.4315, 0.772, 0.4375, 0.772, 0.4375, 0.7656, 0.4375, 0.772, 0.4315, 0.772, 0.4315, 0.9634, 0.4375, 0.9634, 0.04399, 0.7656, 0.04399, 0.7728, 0.4315, 0.772, 0.4315, 0.7656, 0.4315, 0.772, 0.04399, 0.7728, 0.04399, 0.9631, 0.4315, 0.9634, 0.03906, 0.7656, 0.03906, 0.7728, 0.04399, 0.7728, 0.04399, 0.7656, 0.04399, 0.7728, 0.03906, 0.7728, 0.03906, 0.9631, 0.04399, 0.9631, 0.4633, 0.5836, 0.2711, 0.5836, 0.2712, 0.5781, 0.4616, 0.5781, 0.4688, 0.5781, 0.4633, 0.5836, 0.4616, 0.5781, 0.04399, 0.9631, 0.03906, 0.9631, 0.03906, 0.9688, 0.04399, 0.9688, 0.2711, 0.5836, 0.2656, 0.5781, 0.2712, 0.5781, 0.4315, 0.9634, 0.04399, 0.9631, 0.04399, 0.9688, 0.4315, 0.9688, 0.4375, 0.9634, 0.4315, 0.9634, 0.4315, 0.9688, 0.4375, 0.9688, 0.2578, 0.6094, 0.2522, 0.6066, 0.2526, 0.6094, 0.4531, 0.5938, 0.4531, 0.5938, 0.4531, 0.5938, 0.4531, 0.5938, 0.2812, 0.5938, 0.2812, 0.5938, 0.2812, 0.5938, 0.2812, 0.5938])
me_cube_009.materials.append(mat_material_004)
me_cube_009.use_remesh_fix_poles = True
me_cube_009.use_remesh_preserve_attributes = False
me_cube_009.update()
me_cube_004 = bpy.data.meshes.new('Cube.004')
me_cube_004.from_pydata([(0.421, 1.0, 0.07902), (0.4229, -1.0, 0.07708), (-0.421, 1.0, 0.07902), (-0.4229, -1.0, 0.07708), (0.5, -1.0, 0.0), (-0.5, -1.0, 0.0), (0.5, 1.0, 0.0), (-0.5, 1.0, 0.0), (0.5, -0.97, 0.0), (-0.5, -0.97, 0.0), (0.5, 0.9752, 0.0), (-0.5, 0.9752, 0.0), (0.4722, -1.0, 0.0278), (-0.4722, -1.0, 0.0278), (0.4723, 1.0, 0.02766), (-0.4723, 1.0, 0.02766), (-0.4634, -1.0, 0.0), (-0.4661, 0.9752, 0.0), (-0.4662, 1.0, 0.0), (-0.4634, -0.97, 0.0), (0.477, -0.97, 0.0), (0.477, -1.0, 0.0), (0.477, 0.9752, 0.0), (0.477, 1.0, 0.0)], [], [(10, 22, 23, 6), (13, 5, 16), (14, 6, 23), (0, 2, 3, 1), (4, 21, 20, 8), (8, 20, 22, 10), (1, 3, 13, 12), (2, 0, 14, 15), (18, 17, 11, 7), (17, 19, 9, 11), (19, 16, 5, 9), (22, 20, 19, 17), (20, 21, 16, 19), (23, 22, 17, 18), (12, 13, 16, 21), (4, 12, 21), (7, 15, 18), (15, 14, 23, 18), (3, 2, 7, 5), (0, 1, 4, 6)])
me_cube_004.polygons.foreach_set('use_smooth', [True] * 20)
_uv = me_cube_004.uv_layers.new(name='UVMap')
_uv.uv.foreach_set('vector', [0.01562, 0.01814, 0.02477, 0.01814, 0.02477, 0.01562, 0.01562, 0.01562, 0.06814, 0.5569, 0.0625, 0.5625, 0.06965, 0.5625, 0.2711, 0.5602, 0.2656, 0.5547, 0.2703, 0.5547, 0.2812, 0.5703, 0.4531, 0.5703, 0.4531, 0.5703, 0.2812, 0.5703, 0.01562, 0.2188, 0.02477, 0.2188, 0.02477, 0.2157, 0.01562, 0.2157, 0.01562, 0.2157, 0.02477, 0.2157, 0.02477, 0.01814, 0.01562, 0.01814, 0.2422, 0.5469, 0.07812, 0.5469, 0.06814, 0.5569, 0.2522, 0.5569, 0.4531, 0.5703, 0.2812, 0.5703, 0.2711, 0.5602, 0.4633, 0.5602, 0.4006, 0.01562, 0.4006, 0.01814, 0.4141, 0.01814, 0.4141, 0.01562, 0.4006, 0.01814, 0.3995, 0.2157, 0.4141, 0.2157, 0.4141, 0.01814, 0.3995, 0.2157, 0.3995, 0.2188, 0.4141, 0.2188, 0.4141, 0.2157, 0.02477, 0.01814, 0.02477, 0.2157, 0.3995, 0.2157, 0.4006, 0.01814, 0.02477, 0.2157, 0.02477, 0.2188, 0.3995, 0.2188, 0.3995, 0.2157, 0.02477, 0.01562, 0.02477, 0.01814, 0.4006, 0.01814, 0.4006, 0.01562, 0.2522, 0.5569, 0.06814, 0.5569, 0.06965, 0.5625, 0.2533, 0.5625, 0.2578, 0.5625, 0.2522, 0.5569, 0.2533, 0.5625, 0.4688, 0.5547, 0.4633, 0.5602, 0.4619, 0.5547, 0.4633, 0.5602, 0.2711, 0.5602, 0.2703, 0.5547, 0.4619, 0.5547, 0.4531, 0.5703, 0.4531, 0.5703, 0.4531, 0.5703, 0.4531, 0.5703, 0.2812, 0.5703, 0.2812, 0.5703, 0.2812, 0.5703, 0.2812, 0.5703])
me_cube_004.materials.append(mat_material_004)
me_cube_004.use_remesh_fix_poles = True
me_cube_004.use_remesh_preserve_attributes = False
me_cube_004.update()
me_cube_015 = bpy.data.meshes.new('Cube.015')
me_cube_015.from_pydata([(0.42, 0.9273, 0.4939), (0.42, -0.946, 0.4939), (0.42, 0.9273, 0.5359), (0.3816, 0.9273, 0.4939), (0.3816, -0.946, 0.4939), (0.3816, 0.9273, 0.5359), (0.3816, -0.946, 0.5359), (0.42, -0.946, 0.5359)], [], [(1, 4, 3, 0), (0, 2, 7, 1), (3, 5, 2, 0), (6, 7, 2, 5), (1, 7, 6, 4), (3, 4, 6, 5)])
me_cube_015.polygons.foreach_set('use_smooth', [True] * 6)
_uv = me_cube_015.uv_layers.new(name='UVMap')
_uv.uv.foreach_set('vector', [0.128, 0.7234, 0.128, 0.7165, 0.468, 0.7165, 0.468, 0.7234, 0.468, 0.7234, 0.468, 0.731, 0.128, 0.731, 0.128, 0.7234, 0.09755, 0.7082, 0.09755, 0.724, 0.08303, 0.724, 0.08303, 0.7082, 0.128, 0.731, 0.128, 0.724, 0.468, 0.724, 0.468, 0.731, 0.128, 0.7082, 0.128, 0.724, 0.1134, 0.724, 0.1134, 0.7082, 0.09755, 0.7082, 0.1134, 0.7082, 0.128, 0.731, 0.09755, 0.724])
me_cube_015.materials.append(mat_material_004)
me_cube_015.use_remesh_fix_poles = True
me_cube_015.use_remesh_preserve_attributes = False
me_cube_015.update()
me_cube_016 = bpy.data.meshes.new('Cube.016')
me_cube_016.from_pydata([(-0.3816, 0.9273, 0.4939), (-0.3816, -0.946, 0.4939), (-0.3816, 0.9273, 0.5359), (-0.42, 0.9273, 0.4939), (-0.42, -0.946, 0.4939), (-0.42, 0.9273, 0.5359), (-0.42, -0.946, 0.5359), (-0.3816, -0.946, 0.5359)], [], [(1, 4, 3, 0), (3, 5, 2, 0), (4, 6, 5, 3), (6, 7, 2, 5), (1, 7, 6, 4), (1, 0, 2, 7)])
me_cube_016.polygons.foreach_set('use_smooth', [True] * 6)
_uv = me_cube_016.uv_layers.new(name='UVMap')
_uv.uv.foreach_set('vector', [0.535, 0.7205, 0.535, 0.7129, 0.875, 0.7129, 0.875, 0.7205, 0.1134, 0.7082, 0.1134, 0.724, 0.09755, 0.724, 0.09755, 0.7082, 0.5372, 0.7176, 0.5372, 0.71, 0.8772, 0.71, 0.8772, 0.7176, 0.5372, 0.7259, 0.5372, 0.7183, 0.8772, 0.7183, 0.8772, 0.7259, 0.4759, 0.732, 0.4601, 0.732, 0.4601, 0.7161, 0.4759, 0.7161, 0.4759, 0.732, 0.09755, 0.7082, 0.8772, 0.7183, 0.4601, 0.732])
me_cube_016.materials.append(mat_material_004)
me_cube_016.use_remesh_fix_poles = True
me_cube_016.use_remesh_preserve_attributes = False
me_cube_016.update()
me_cube_019 = bpy.data.meshes.new('Cube.019')
me_cube_019.from_pydata([(-0.3816, 0.9273, 0.8005), (-0.3816, 0.9273, 0.1199), (-0.3816, 0.9273, 0.8337), (-0.3816, -0.946, 0.8005), (-0.3816, -0.946, 0.8337), (-0.3816, -0.946, 0.1199), (-0.3816, -0.946, 0.07998), (-0.3816, 0.9273, 0.07998), (-0.3343, -0.946, 0.8337), (-0.3343, 0.8704, 0.8337), (-0.3343, 0.8704, 0.8337), (-0.3343, -0.946, 0.8337), (-0.3343, -0.946, 0.1393), (-0.3343, 0.8704, 0.1393)], [], [(3, 0, 1, 5), (4, 2, 0, 3), (5, 1, 7, 6), (8, 9, 2, 4), (9, 8, 11, 10), (10, 11, 12, 13), (12, 11, 4, 6), (10, 13, 7, 2), (13, 12, 6, 7)])
me_cube_019.polygons.foreach_set('use_smooth', [True] * 9)
_uv = me_cube_019.uv_layers.new(name='UVMap')
_uv.uv.foreach_set('vector', [0.03906, 0.03906, 0.4844, 0.03906, 0.4844, 0.1953, 0.03906, 0.1953, 0.03906, 0.03125, 0.4844, 0.03125, 0.4844, 0.03906, 0.03906, 0.03906, 0.03906, 0.1953, 0.4844, 0.1953, 0.4844, 0.2109, 0.03906, 0.2109, 0.5, 0.5703, 0.03906, 0.5703, 0.03125, 0.5625, 0.5, 0.5625, 0.03906, 0.5703, 0.5, 0.5703, 0.5, 0.5703, 0.03906, 0.5703, 0.03906, 0.5703, 0.5, 0.5703, 0.5, 0.5703, 0.03906, 0.5703, 0.5, 0.5703, 0.5, 0.5703, 0.5, 0.5703, 0.5, 0.5703, 0.03906, 0.5703, 0.03906, 0.5703, 0.03906, 0.5703, 0.03906, 0.5703, 0.03906, 0.5703, 0.5, 0.5703, 0.5, 0.5703, 0.03906, 0.5703])
me_cube_019.materials.append(mat_material_004)
me_cube_019.use_remesh_fix_poles = True
me_cube_019.use_remesh_preserve_attributes = False
me_cube_019.update()
me_cube_018 = bpy.data.meshes.new('Cube.018')
me_cube_018.from_pydata([(0.3816, -0.946, 0.8337), (0.3816, 0.9273, 0.8337), (0.3343, -0.946, 0.8337), (0.3816, -0.946, 0.8005), (0.3816, -0.946, 0.1199), (0.3816, 0.9273, 0.8005), (0.3816, 0.9273, 0.1199), (0.3816, -0.946, 0.07998), (0.3816, 0.9273, 0.07998), (0.3343, 0.8704, 0.8337), (0.3343, -0.946, 0.1393), (0.3343, 0.8704, 0.8337), (0.3343, -0.946, 0.8337), (0.3343, 0.8704, 0.1393)], [], [(1, 0, 3, 5), (9, 2, 0, 1), (5, 3, 4, 6), (6, 4, 7, 8), (2, 9, 11, 12), (12, 11, 13, 10), (12, 10, 7, 0), (13, 11, 1, 8), (10, 13, 8, 7)])
me_cube_018.polygons.foreach_set('use_smooth', [True] * 9)
_uv = me_cube_018.uv_layers.new(name='UVMap')
_uv.uv.foreach_set('vector', [0.4844, 0.03125, 0.9297, 0.03125, 0.9297, 0.03906, 0.4844, 0.03906, 0.04688, 0.6016, 0.5, 0.6016, 0.5, 0.6094, 0.03125, 0.6094, 0.4844, 0.03906, 0.9297, 0.03906, 0.9297, 0.1953, 0.4844, 0.1953, 0.4844, 0.1953, 0.9297, 0.1953, 0.9297, 0.2031, 0.4844, 0.2031, 0.5, 0.6016, 0.04688, 0.6016, 0.04688, 0.6016, 0.5, 0.6016, 0.5, 0.6016, 0.04688, 0.6016, 0.04688, 0.6016, 0.5, 0.6016, 0.5, 0.6016, 0.5, 0.6016, 0.5, 0.6016, 0.5, 0.6016, 0.04688, 0.6016, 0.04688, 0.6016, 0.04688, 0.6016, 0.04688, 0.6016, 0.5, 0.6016, 0.04688, 0.6016, 0.04688, 0.6016, 0.5, 0.6016])
me_cube_018.materials.append(mat_material_004)
me_cube_018.use_remesh_fix_poles = True
me_cube_018.use_remesh_preserve_attributes = False
me_cube_018.update()
me_cube_002 = bpy.data.meshes.new('Cube.002')
me_cube_002.from_pydata([(0.42, -0.946, 0.07998), (0.42, -0.946, 0.92), (-0.42, -0.946, 0.07998), (-0.42, -0.946, 0.92), (0.4024, -1.0, 0.9024), (0.4024, -1.0, 0.09761), (-0.4024, -1.0, 0.09761), (-0.4024, -1.0, 0.9024), (0.14, -0.946, 0.8763), (-0.14, -0.946, 0.8763), (0.1473, -1.0, 0.8587), (-0.1472, -1.0, 0.8587), (0.1841, -0.946, 0.92), (0.1914, -1.0, 0.9024), (-0.1845, -0.946, 0.92), (-0.1917, -1.0, 0.9024), (0.42, -1.0, 0.92), (0.42, -1.0, 0.07998), (-0.1845, -1.0, 0.92), (-0.42, -1.0, 0.92), (-0.42, -1.0, 0.07998), (0.1841, -1.0, 0.92), (0.14, -1.0, 0.8763), (-0.14, -1.0, 0.8763), (-0.42, -0.9742, 0.92), (0.42, -0.9742, 0.92), (0.42, -0.9742, 0.07998), (-0.42, -0.9742, 0.07998), (0.14, -0.9742, 0.8763), (-0.14, -0.9742, 0.8763), (0.1841, -0.9742, 0.92), (-0.1845, -0.9742, 0.92)], [], [(27, 26, 17, 20), (31, 24, 19, 18), (26, 25, 16, 17), (24, 27, 20, 19), (2, 3, 14, 9, 8, 12, 1, 0), (30, 28, 22, 21), (28, 29, 23, 22), (10, 11, 15, 7, 6, 5, 4, 13), (25, 30, 21, 16), (29, 31, 18, 23), (4, 5, 17, 16), (7, 15, 18, 19), (6, 7, 19, 20), (10, 13, 21, 22), (11, 10, 22, 23), (5, 6, 20, 17), (13, 4, 16, 21), (15, 11, 23, 18), (9, 14, 31, 29), (1, 12, 30, 25), (8, 9, 29, 28), (12, 8, 28, 30), (3, 2, 27, 24), (0, 1, 25, 26), (14, 3, 24, 31), (2, 0, 26, 27)])
me_cube_002.polygons.foreach_set('use_smooth', [True] * 26)
_uv = me_cube_002.uv_layers.new(name='UVMap')
_uv.uv.foreach_set('vector', [0.2422, 0.7969, 0.4219, 0.7969, 0.4219, 0.8047, 0.2422, 0.8047, 0.1797, 0.9141, 0.2266, 0.9141, 0.2266, 0.9141, 0.1797, 0.9141, 0.4219, 0.8906, 0.2422, 0.8906, 0.2422, 0.8828, 0.4219, 0.8828, 0.2422, 0.8438, 0.4219, 0.8438, 0.4219, 0.8516, 0.2422, 0.8516, 0.4219, 0.7812, 0.4219, 0.9453, 0.375, 0.9453, 0.3672, 0.9375, 0.3125, 0.9375, 0.3047, 0.9453, 0.2578, 0.9453, 0.2578, 0.7812, 0.3125, 0.9219, 0.3281, 0.9219, 0.3281, 0.9219, 0.3125, 0.9219, 0.3281, 0.9219, 0.4062, 0.9219, 0.4062, 0.9219, 0.3281, 0.9219, 0.1016, 0.7969, 0.1641, 0.7969, 0.1719, 0.7891, 0.2188, 0.7891, 0.2188, 0.9609, 0.04688, 0.9609, 0.04688, 0.7891, 0.09375, 0.7891, 0.2422, 0.9219, 0.3125, 0.9219, 0.3125, 0.9219, 0.2422, 0.9219, 0.4062, 0.9219, 0.4219, 0.9219, 0.4219, 0.9219, 0.4062, 0.9219, 0.04688, 0.7891, 0.04688, 0.9609, 0.04688, 0.9609, 0.04688, 0.7891, 0.2188, 0.7891, 0.1719, 0.7891, 0.1719, 0.7891, 0.2188, 0.7891, 0.2188, 0.9609, 0.2188, 0.7891, 0.2188, 0.7891, 0.2188, 0.9609, 0.1016, 0.7969, 0.09375, 0.7891, 0.09375, 0.7891, 0.1016, 0.7969, 0.1641, 0.7969, 0.1016, 0.7969, 0.1016, 0.7969, 0.1641, 0.7969, 0.04688, 0.9609, 0.2188, 0.9609, 0.2188, 0.9609, 0.04688, 0.9609, 0.09375, 0.7891, 0.04688, 0.7891, 0.04688, 0.7891, 0.09375, 0.7891, 0.1719, 0.7891, 0.1641, 0.7969, 0.1641, 0.7969, 0.1719, 0.7891, 0.4062, 0.9141, 0.4219, 0.9141, 0.4219, 0.9219, 0.4062, 0.9219, 0.2422, 0.9141, 0.3125, 0.9141, 0.3125, 0.9219, 0.2422, 0.9219, 0.3281, 0.9141, 0.4062, 0.9141, 0.4062, 0.9219, 0.3281, 0.9219, 0.3125, 0.9141, 0.3281, 0.9141, 0.3281, 0.9219, 0.3125, 0.9219, 0.2422, 0.8359, 0.4219, 0.8359, 0.4219, 0.8438, 0.2422, 0.8438, 0.4219, 0.8984, 0.2422, 0.8984, 0.2422, 0.8906, 0.4219, 0.8906, 0.1797, 0.9141, 0.2266, 0.9141, 0.2266, 0.9141, 0.1797, 0.9141, 0.2422, 0.7891, 0.4219, 0.7891, 0.4219, 0.7969, 0.2422, 0.7969])
me_cube_002.materials.append(mat_material_004)
me_cube_002.use_remesh_fix_poles = True
me_cube_002.use_remesh_preserve_attributes = False
me_cube_002.update()
me_cube_014 = bpy.data.meshes.new('Cube.014')
me_cube_014.from_pydata([(0.3816, 0.9273, 0.8337), (0.3343, -0.946, 0.8337), (0.3816, 0.9273, 0.8005), (0.3816, 0.9273, 0.1199), (-0.3816, 0.9273, 0.8005), (-0.3816, 0.9273, 0.1199), (-0.3816, 0.9273, 0.8337), (-0.3816, 0.9273, 0.07998), (0.3816, 0.9273, 0.07998), (-0.3343, -0.946, 0.8337), (-0.3343, 0.8704, 0.8337), (-0.3343, -0.946, 0.1393), (0.3343, -0.946, 0.1393), (0.3343, 0.8704, 0.8337), (-0.3343, 0.8704, 0.8337), (-0.3343, -0.946, 0.8337), (-0.3343, -0.946, 0.1393), (0.3343, -0.946, 0.1393), (0.3343, 0.8704, 0.8337), (0.3343, -0.946, 0.8337), (-0.3343, 0.8704, 0.1393), (0.3343, 0.8704, 0.1393), (0.3343, 0.8704, 0.1393), (0.3343, -0.946, 0.1393)], [], [(6, 0, 2, 4), (4, 2, 3, 5), (5, 3, 8, 7), (12, 1, 19, 17), (11, 12, 17, 16), (13, 10, 14, 18), (9, 11, 16, 15), (10, 13, 0, 6), (18, 14, 20, 22), (17, 22, 21, 23), (20, 14, 6, 7), (18, 22, 8, 0), (22, 20, 7, 8)])
me_cube_014.polygons.foreach_set('use_smooth', [0, 0, 0, 0, 0, 1, 0, 1, 1, 1, 1, 1, 1])
_uv = me_cube_014.uv_layers.new(name='UVMap')
_uv.uv.foreach_set('vector', [-0.9141, 0.9766, -0.9141, 0.7734, -0.8984, 0.7734, -0.8984, 0.9766, -0.8984, 0.9766, -0.8984, 0.7734, -0.7266, 0.7734, -0.7266, 0.9766, -0.7266, 0.9766, -0.7266, 0.7734, -0.7109, 0.7734, -0.7109, 0.9766, 0.0, 0.0, 0.0, 0.0, 0.0, 0.0, 0.0, 0.0, 0.0, 0.0, 0.0, 0.0, 0.0, 0.0, 0.0, 0.0, 0.04688, 0.7812, 0.2188, 0.7812, 0.2188, 0.7812, 0.04688, 0.7812, 0.0, 0.0, 0.0, 0.0, 0.0, 0.0, 0.0, 0.0, 0.2188, 0.7812, 0.04688, 0.7812, 0.03906, 0.7656, 0.2266, 0.7656, 0.04688, 0.7812, 0.2188, 0.7812, 0.2188, 0.7812, 0.04688, 0.7812, 0.5, 0.6016, 0.04688, 0.6016, 0.04688, 0.6016, 0.5, 0.6016, 0.2188, 0.7812, 0.2188, 0.7812, 0.2188, 0.7812, 0.2188, 0.7812, 0.04688, 0.7812, 0.04688, 0.7812, 0.04688, 0.7812, 0.04688, 0.7812, 0.04688, 0.7812, 0.2188, 0.7812, 0.2188, 0.7812, 0.04688, 0.7812])
me_cube_014.materials.append(mat_material_004)
me_cube_014.use_remesh_fix_poles = True
me_cube_014.use_remesh_preserve_attributes = False
me_cube_014.update()
me_cube_017 = bpy.data.meshes.new('Cube.017')
me_cube_017.from_pydata([(-0.3816, -0.946, 0.07998), (-0.3816, 0.9273, 0.07998), (0.3816, -0.946, 0.07998), (0.3816, 0.9273, 0.07998), (-0.3343, -0.946, 0.1393), (0.3343, -0.946, 0.1393), (-0.3343, 0.8704, 0.1393), (0.3343, 0.8704, 0.1393), (0.3343, 0.8704, 0.1393), (0.3343, -0.946, 0.1393)], [], [(3, 2, 0, 1), (6, 4, 5, 9, 7, 8), (4, 6, 1, 0), (7, 9, 2, 3), (6, 8, 3, 1), (2, 5, 4, 0)])
me_cube_017.polygons.foreach_set('use_smooth', [1, 0, 0, 0, 0, 1])
_uv = me_cube_017.uv_layers.new(name='UVMap')
_uv.uv.foreach_set('vector', [0.7344, 0.2109, 0.2891, 0.2109, 0.2891, 0.03125, 0.7344, 0.03125, 0.0, 0.0, 0.0, 0.0, 0.0, 0.0, 0.0, 0.0, 0.0, 0.0, 0.0, 0.0, 0.0, 0.0, 0.0, 0.0, 0.0, 0.0, 0.0, 0.0, 0.0, 0.0, 0.0, 0.0, 0.0, 0.0, 0.0, 0.0, 0.0, 0.0, 0.0, 0.0, 0.0, 0.0, 0.0, 0.0, 0.2891, 0.2109, 0.0, 0.0, 0.0, 0.0, 0.0, 0.0])
me_cube_017.materials.append(mat_material_004)
me_cube_017.use_remesh_fix_poles = True
me_cube_017.use_remesh_preserve_attributes = False
me_cube_017.update()

# ---- objects
ob_drawer_high = bpy.data.objects.new('Drawer_high', me_cube_003)
ob_main_high = bpy.data.objects.new('Main_high', me_cube_006)
ob_main_low = bpy.data.objects.new('Main_low', me_cube_007)
ob_drawer_low = bpy.data.objects.new('Drawer_low', me_cube_008)
ob_destruction_012 = bpy.data.objects.new('Destruction.012', me_cube_010)
ob_destruction_008 = bpy.data.objects.new('Destruction.008', me_cube_001)
ob_destruction_010 = bpy.data.objects.new('Destruction.010', me_cube_005)
ob_destruction = bpy.data.objects.new('Destruction', me_cube_012)
ob_destruction_013 = bpy.data.objects.new('Destruction.013', me_cube_011)
ob_destruction_011 = bpy.data.objects.new('Destruction.011', me_cube_009)
ob_destruction_009 = bpy.data.objects.new('Destruction.009', me_cube_004)
ob_destruction_004 = bpy.data.objects.new('Destruction.004', me_cube_015)
ob_destruction_003 = bpy.data.objects.new('Destruction.003', me_cube_016)
ob_destruction_007 = bpy.data.objects.new('Destruction.007', me_cube_019)
ob_destruction_006 = bpy.data.objects.new('Destruction.006', me_cube_018)
ob_destruction_001 = bpy.data.objects.new('Destruction.001', me_cube_002)
ob_destruction_002 = bpy.data.objects.new('Destruction.002', me_cube_014)
ob_destruction_005 = bpy.data.objects.new('Destruction.005', me_cube_017)

# ---- transforms, parenting, visibility, modifiers, constraints
ob_drawer_high.location = (0.0, 0.0, 0.0)
ob_main_high.location = (0.0, 0.0, 0.0)
ob_main_low.location = (0.0, 0.0, 0.0)
ob_drawer_low.location = (0.0, 0.0, 0.0)
ob_destruction_012.location = (0.0, 0.0, 0.0)
ob_destruction_008.location = (0.0, 0.0, 0.0)
ob_destruction_010.location = (0.0, 0.0, 0.0)
ob_destruction.location = (0.0, 0.0, 0.0)
ob_destruction.hide_render = True
ob_destruction_013.location = (0.0, 0.0, 0.0)
ob_destruction_011.location = (0.0, 0.0, 0.0)
ob_destruction_009.location = (0.0, 0.0, 0.0)
ob_destruction_004.location = (0.0, 0.0, 0.0)
ob_destruction_003.location = (0.0, 0.0, 0.0)
ob_destruction_007.location = (0.0, 0.0, 0.0)
ob_destruction_006.location = (0.0, 0.0, 0.0)
ob_destruction_001.location = (0.0, 0.0, 0.0)
ob_destruction_002.location = (0.0, 0.0, 0.0)
ob_destruction_005.location = (0.0, 0.0, 0.0)

# ---- collection membership
scene.collection.objects.link(ob_drawer_high)
scene.collection.objects.link(ob_main_high)
scene.collection.objects.link(ob_main_low)
scene.collection.objects.link(ob_drawer_low)
scene.collection.objects.link(ob_destruction_012)
scene.collection.objects.link(ob_destruction_008)
scene.collection.objects.link(ob_destruction_010)
scene.collection.objects.link(ob_destruction)
scene.collection.objects.link(ob_destruction_013)
scene.collection.objects.link(ob_destruction_011)
scene.collection.objects.link(ob_destruction_009)
scene.collection.objects.link(ob_destruction_004)
scene.collection.objects.link(ob_destruction_003)
scene.collection.objects.link(ob_destruction_007)
scene.collection.objects.link(ob_destruction_006)
scene.collection.objects.link(ob_destruction_001)
scene.collection.objects.link(ob_destruction_002)
scene.collection.objects.link(ob_destruction_005)

# ---- scene / render settings (as saved in the file)
scene.frame_start = 1; scene.frame_end = 250; scene.frame_set(2)
scene.render.engine = 'CYCLES'
scene.render.fps = 25
scene.render.film_transparent = True
scene.cycles.feature_set = 'EXPERIMENTAL'
scene.cycles.sampling_pattern = 'TABULATED_SOBOL'
scene.cycles.use_light_tree = False
scene.view_settings.view_transform = 'Standard'
bpy.context.view_layer.update()

# ---- added for rendering (the .blend has no active camera and no usable light): camera, sun
cam_auto = bpy.data.cameras.new('AutoCamera')
cam_auto.lens = 50.0
cam_auto.sensor_width = 36.0
cam_auto.clip_end = 1000.0
ob_auto_camera = bpy.data.objects.new('AutoCamera', cam_auto)
scene.collection.objects.link(ob_auto_camera)
ob_auto_camera.location = (2.26633, -2.71959, 2.31306)
ob_auto_camera.rotation_euler = (1.09748, -7.21219e-08, 0.694738)
scene.camera = ob_auto_camera
light_auto_sun = bpy.data.lights.new('AutoSun', 'SUN')
light_auto_sun.energy = 3.0
light_auto_sun.angle = 0.0523599
ob_auto_sun = bpy.data.objects.new('AutoSun', light_auto_sun)
scene.collection.objects.link(ob_auto_sun)
ob_auto_sun.rotation_euler = (0.872665, 0.174533, 0.523599)
bpy.context.view_layer.update()
